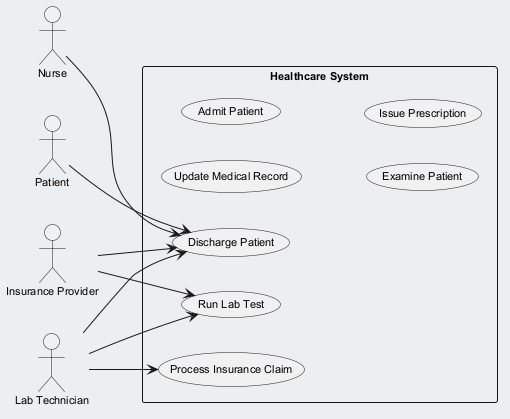

The diagram above was rendered by PlantUML. Its source (embedded in the PNG):
@startuml
skinparam backgroundColor #ECEFF1
skinparam classBackgroundColor #FFFFFF
skinparam classBorderColor #455A64
skinparam defaultFontSize 11
left to right direction
actor "Patient" as Patient
actor "Lab Technician" as LabTechnician
actor "Nurse" as Nurse
actor "Insurance Provider" as InsuranceProvider
rectangle "Healthcare System" {
  usecase "Discharge Patient" as UC_DischargePatient
  usecase "Run Lab Test" as UC_RunLabTest
  usecase "Update Medical Record" as UC_UpdateMedicalRecord
  usecase "Admit Patient" as UC_AdmitPatient
  usecase "Process Insurance Claim" as UC_ProcessInsuranceClaim
  usecase "Examine Patient" as UC_ExaminePatient
  usecase "Issue Prescription" as UC_IssuePrescription
}
Patient --> UC_DischargePatient
LabTechnician --> UC_RunLabTest
LabTechnician --> UC_DischargePatient
LabTechnician --> UC_ProcessInsuranceClaim
Nurse --> UC_DischargePatient
InsuranceProvider --> UC_RunLabTest
InsuranceProvider --> UC_DischargePatient
@enduml